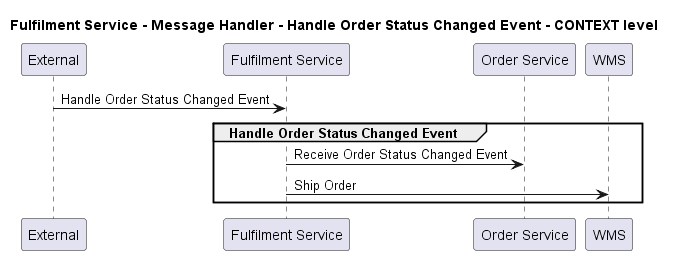

The diagram above was rendered by PlantUML. Its source (embedded in the PNG):
@startuml
!pragma layout smetana

title Fulfilment Service - Message Handler - Handle Order Status Changed Event - CONTEXT level

participant "External" as C4InterFlow.SoftwareSystems.ExternalSystem
participant "Fulfilment Service" as ECommercePlatform.SoftwareSystems.FulfilmentService
participant "Order Service" as ECommercePlatform.SoftwareSystems.OrderService
participant "WMS" as ECommercePlatform.SoftwareSystems.WMS

C4InterFlow.SoftwareSystems.ExternalSystem -> ECommercePlatform.SoftwareSystems.FulfilmentService : Handle Order Status Changed Event
group Handle Order Status Changed Event
ECommercePlatform.SoftwareSystems.FulfilmentService -> ECommercePlatform.SoftwareSystems.OrderService : Receive Order Status Changed Event
ECommercePlatform.SoftwareSystems.FulfilmentService -> ECommercePlatform.SoftwareSystems.WMS : Ship Order
end


@enduml